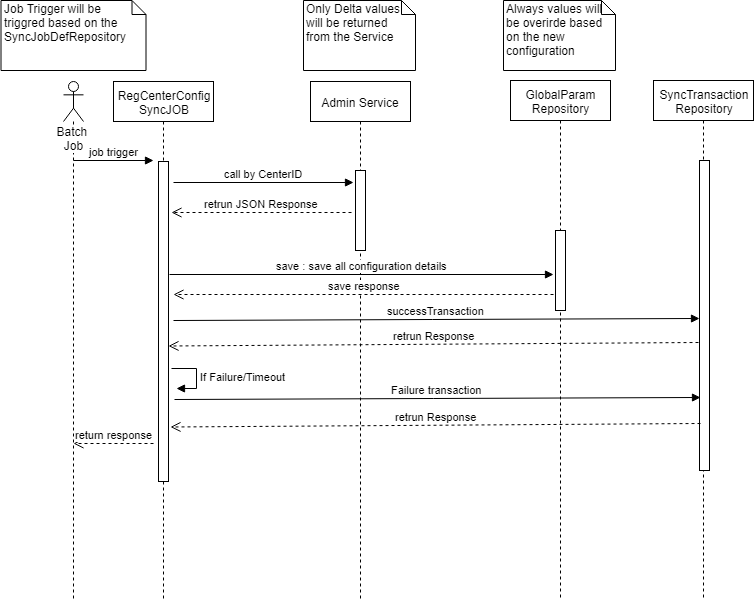

The diagram above was exported from draw.io. Its source (the exported page's mxGraphModel, read from the mxfile embedded in the PNG):
<mxGraphModel dx="1876" dy="505" grid="1" gridSize="10" guides="1" tooltips="1" connect="1" arrows="1" fold="1" page="1" pageScale="1" pageWidth="850" pageHeight="1100" background="#ffffff" math="0" shadow="0">
  <root>
    <mxCell id="0" />
    <mxCell id="1" parent="0" />
    <mxCell id="nHHDIB9xg9QBszWIF7eG-1" value="RegCenterConfig&lt;br&gt;SyncJOB" style="shape=umlLifeline;perimeter=lifelinePerimeter;whiteSpace=wrap;html=1;container=1;collapsible=0;recursiveResize=0;outlineConnect=0;" parent="1" vertex="1">
      <mxGeometry x="60" y="81" width="100" height="520" as="geometry" />
    </mxCell>
    <mxCell id="nHHDIB9xg9QBszWIF7eG-4" value="" style="html=1;points=[];perimeter=orthogonalPerimeter;" parent="nHHDIB9xg9QBszWIF7eG-1" vertex="1">
      <mxGeometry x="45" y="80" width="10" height="320" as="geometry" />
    </mxCell>
    <mxCell id="nHHDIB9xg9QBszWIF7eG-7" value="call by CenterID" style="html=1;verticalAlign=bottom;endArrow=block;" parent="nHHDIB9xg9QBszWIF7eG-1" edge="1">
      <mxGeometry width="80" relative="1" as="geometry">
        <mxPoint x="60" y="101" as="sourcePoint" />
        <mxPoint x="240" y="101" as="targetPoint" />
      </mxGeometry>
    </mxCell>
    <mxCell id="nHHDIB9xg9QBszWIF7eG-19" value="successTransaction" style="html=1;verticalAlign=bottom;endArrow=block;entryX=0;entryY=-0.003;entryPerimeter=0;" parent="nHHDIB9xg9QBszWIF7eG-1" edge="1">
      <mxGeometry width="80" relative="1" as="geometry">
        <mxPoint x="60" y="239" as="sourcePoint" />
        <mxPoint x="586" y="237" as="targetPoint" />
      </mxGeometry>
    </mxCell>
    <mxCell id="nHHDIB9xg9QBszWIF7eG-2" value="GlobalParam&lt;br&gt;Repository&lt;br&gt;" style="shape=umlLifeline;perimeter=lifelinePerimeter;whiteSpace=wrap;html=1;container=1;collapsible=0;recursiveResize=0;outlineConnect=0;" parent="1" vertex="1">
      <mxGeometry x="457" y="80" width="100" height="520" as="geometry" />
    </mxCell>
    <mxCell id="nHHDIB9xg9QBszWIF7eG-6" value="" style="html=1;points=[];perimeter=orthogonalPerimeter;" parent="nHHDIB9xg9QBszWIF7eG-2" vertex="1">
      <mxGeometry x="45" y="150" width="10" height="80" as="geometry" />
    </mxCell>
    <mxCell id="nHHDIB9xg9QBszWIF7eG-3" value="Admin Service" style="shape=umlLifeline;perimeter=lifelinePerimeter;whiteSpace=wrap;html=1;container=1;collapsible=0;recursiveResize=0;outlineConnect=0;" parent="1" vertex="1">
      <mxGeometry x="257" y="81" width="100" height="519" as="geometry" />
    </mxCell>
    <mxCell id="nHHDIB9xg9QBszWIF7eG-5" value="" style="html=1;points=[];perimeter=orthogonalPerimeter;" parent="nHHDIB9xg9QBszWIF7eG-3" vertex="1">
      <mxGeometry x="45" y="89" width="10" height="80" as="geometry" />
    </mxCell>
    <mxCell id="nHHDIB9xg9QBszWIF7eG-21" value="If Failure/Timeout" style="edgeStyle=orthogonalEdgeStyle;html=1;align=left;spacingLeft=2;endArrow=block;rounded=0;entryX=1;entryY=0;" parent="nHHDIB9xg9QBszWIF7eG-3" edge="1">
      <mxGeometry relative="1" as="geometry">
        <mxPoint x="-139" y="287" as="sourcePoint" />
        <Array as="points">
          <mxPoint x="-114" y="287" />
        </Array>
        <mxPoint x="-134" y="307" as="targetPoint" />
      </mxGeometry>
    </mxCell>
    <mxCell id="nHHDIB9xg9QBszWIF7eG-8" value="save : save all configuration details" style="html=1;verticalAlign=bottom;endArrow=block;" parent="1" edge="1">
      <mxGeometry width="80" relative="1" as="geometry">
        <mxPoint x="116" y="274" as="sourcePoint" />
        <mxPoint x="500" y="274" as="targetPoint" />
      </mxGeometry>
    </mxCell>
    <mxCell id="nHHDIB9xg9QBszWIF7eG-9" value="retrun JSON Response" style="html=1;verticalAlign=bottom;endArrow=open;dashed=1;endSize=8;" parent="1" edge="1">
      <mxGeometry relative="1" as="geometry">
        <mxPoint x="298" y="212" as="sourcePoint" />
        <mxPoint x="118" y="212" as="targetPoint" />
      </mxGeometry>
    </mxCell>
    <mxCell id="nHHDIB9xg9QBszWIF7eG-10" value="save response" style="html=1;verticalAlign=bottom;endArrow=open;dashed=1;endSize=8;" parent="1" edge="1">
      <mxGeometry relative="1" as="geometry">
        <mxPoint x="500" y="294" as="sourcePoint" />
        <mxPoint x="120" y="294" as="targetPoint" />
      </mxGeometry>
    </mxCell>
    <mxCell id="nHHDIB9xg9QBszWIF7eG-12" value="Batch&amp;nbsp;&lt;br&gt;Job&lt;br&gt;" style="shape=umlLifeline;participant=umlActor;perimeter=lifelinePerimeter;whiteSpace=wrap;html=1;container=1;collapsible=0;recursiveResize=0;verticalAlign=top;spacingTop=36;labelBackgroundColor=#ffffff;outlineConnect=0;" parent="1" vertex="1">
      <mxGeometry x="10" y="81" width="20" height="519" as="geometry" />
    </mxCell>
    <mxCell id="nHHDIB9xg9QBszWIF7eG-13" value="job trigger" style="html=1;verticalAlign=bottom;endArrow=block;" parent="nHHDIB9xg9QBszWIF7eG-12" edge="1">
      <mxGeometry width="80" relative="1" as="geometry">
        <mxPoint x="10" y="79" as="sourcePoint" />
        <mxPoint x="90" y="79" as="targetPoint" />
      </mxGeometry>
    </mxCell>
    <mxCell id="nHHDIB9xg9QBszWIF7eG-14" value="return response" style="html=1;verticalAlign=bottom;endArrow=open;dashed=1;endSize=8;" parent="nHHDIB9xg9QBszWIF7eG-12" edge="1">
      <mxGeometry relative="1" as="geometry">
        <mxPoint x="90" y="362" as="sourcePoint" />
        <mxPoint x="10" y="362" as="targetPoint" />
      </mxGeometry>
    </mxCell>
    <mxCell id="nHHDIB9xg9QBszWIF7eG-15" value="SyncTransaction&lt;br&gt;Repository&lt;br&gt;" style="shape=umlLifeline;perimeter=lifelinePerimeter;whiteSpace=wrap;html=1;container=1;collapsible=0;recursiveResize=0;outlineConnect=0;" parent="1" vertex="1">
      <mxGeometry x="600" y="80" width="100" height="520" as="geometry" />
    </mxCell>
    <mxCell id="nHHDIB9xg9QBszWIF7eG-16" value="" style="html=1;points=[];perimeter=orthogonalPerimeter;" parent="nHHDIB9xg9QBszWIF7eG-15" vertex="1">
      <mxGeometry x="46" y="80" width="10" height="310" as="geometry" />
    </mxCell>
    <mxCell id="nHHDIB9xg9QBszWIF7eG-22" value="retrun Response" style="html=1;verticalAlign=bottom;endArrow=open;dashed=1;endSize=8;exitX=-0.067;exitY=0.572;exitPerimeter=0;" parent="1" edge="1">
      <mxGeometry relative="1" as="geometry">
        <mxPoint x="645" y="342" as="sourcePoint" />
        <mxPoint x="115" y="345.5" as="targetPoint" />
      </mxGeometry>
    </mxCell>
    <mxCell id="nHHDIB9xg9QBszWIF7eG-23" value="Failure transaction" style="html=1;verticalAlign=bottom;endArrow=block;entryX=0;entryY=-0.003;entryPerimeter=0;" parent="1" edge="1">
      <mxGeometry width="80" relative="1" as="geometry">
        <mxPoint x="121" y="399" as="sourcePoint" />
        <mxPoint x="647" y="397" as="targetPoint" />
      </mxGeometry>
    </mxCell>
    <mxCell id="nHHDIB9xg9QBszWIF7eG-24" value="retrun Response" style="html=1;verticalAlign=bottom;endArrow=open;dashed=1;endSize=8;exitX=-0.067;exitY=0.572;exitPerimeter=0;" parent="1" edge="1">
      <mxGeometry relative="1" as="geometry">
        <mxPoint x="647" y="423" as="sourcePoint" />
        <mxPoint x="117" y="426.5" as="targetPoint" />
      </mxGeometry>
    </mxCell>
    <mxCell id="nHHDIB9xg9QBszWIF7eG-25" value="Job Trigger will be &lt;br&gt;triggred based on the SyncJobDefRepository&amp;nbsp;" style="shape=note;whiteSpace=wrap;html=1;size=14;verticalAlign=top;align=left;spacingTop=-6;" parent="1" vertex="1">
      <mxGeometry x="-52.5" width="145" height="70" as="geometry" />
    </mxCell>
    <mxCell id="nHHDIB9xg9QBszWIF7eG-26" value="Only Delta values will be returned from the Service" style="shape=note;whiteSpace=wrap;html=1;size=14;verticalAlign=top;align=left;spacingTop=-6;" parent="1" vertex="1">
      <mxGeometry x="250" width="112" height="70" as="geometry" />
    </mxCell>
    <mxCell id="nHHDIB9xg9QBszWIF7eG-27" value="Always values will be overirde based on the new configuration&amp;nbsp;" style="shape=note;whiteSpace=wrap;html=1;size=14;verticalAlign=top;align=left;spacingTop=-6;" parent="1" vertex="1">
      <mxGeometry x="450" width="112" height="70" as="geometry" />
    </mxCell>
  </root>
</mxGraphModel>